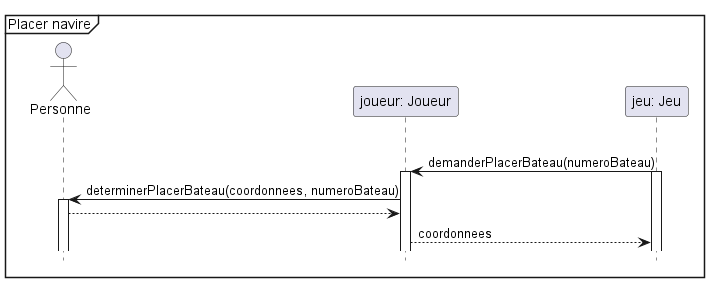

The diagram above was rendered by PlantUML. Its source (embedded in the PNG):
@startuml
'https://plantuml.com/sequence-diagram
hide footbox
mainframe Placer navire

actor Personne as personne
participant "joueur: Joueur" as joueur
participant "jeu: Jeu" as Jeu



loop tant qu'il reste des bateaux a placer
Jeu -> joueur : demanderPlacerBateau(numeroBateau)
activate Jeu
activate joueur
joueur -> personne : determinerPlacerBateau(coordonnees, numeroBateau)
activate personne
personne --> joueur
joueur --> Jeu : coordonnees

@enduml